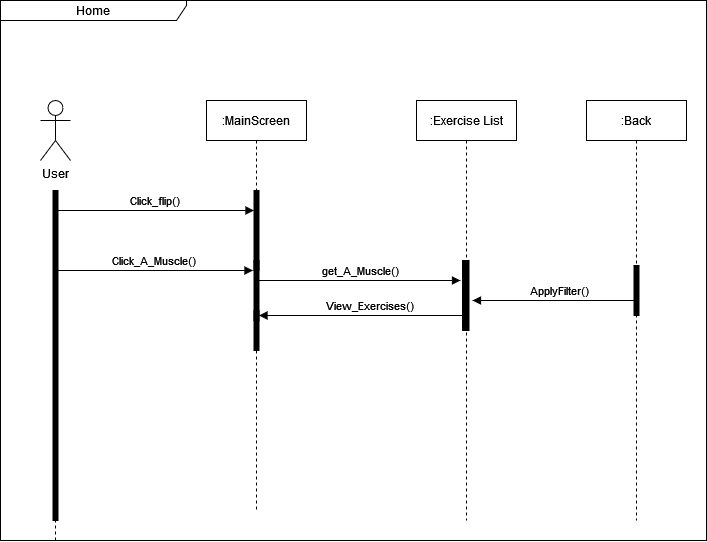

The diagram above was exported from draw.io. Its source (the exported page's mxGraphModel, read from the mxfile embedded in the PNG):
<mxGraphModel dx="483" dy="1734" grid="1" gridSize="10" guides="1" tooltips="1" connect="1" arrows="1" fold="1" page="1" pageScale="1" pageWidth="827" pageHeight="1169" math="0" shadow="0">
  <root>
    <mxCell id="0" />
    <mxCell id="1" parent="0" />
    <mxCell id="yI-KKn5nenXHCiCo1QlS-6" value="Home" style="shape=umlFrame;whiteSpace=wrap;html=1;pointerEvents=0;recursiveResize=0;container=1;collapsible=0;width=186;height=20;" parent="1" vertex="1">
      <mxGeometry x="140" y="-410" width="706" height="540" as="geometry" />
    </mxCell>
    <mxCell id="yI-KKn5nenXHCiCo1QlS-7" value="&lt;div&gt;User&lt;/div&gt;&lt;div&gt;&lt;br&gt;&lt;/div&gt;" style="shape=umlActor;verticalLabelPosition=bottom;verticalAlign=top;html=1;outlineConnect=0;" parent="yI-KKn5nenXHCiCo1QlS-6" vertex="1">
      <mxGeometry x="40" y="100" width="30" height="60" as="geometry" />
    </mxCell>
    <mxCell id="yI-KKn5nenXHCiCo1QlS-8" value="" style="html=1;points=[];perimeter=orthogonalPerimeter;fillColor=strokeColor;align=left;verticalAlign=top;spacingLeft=10;" parent="yI-KKn5nenXHCiCo1QlS-6" vertex="1">
      <mxGeometry x="253.5" y="190" width="5" height="130" as="geometry" />
    </mxCell>
    <mxCell id="yI-KKn5nenXHCiCo1QlS-9" value="" style="html=1;verticalAlign=bottom;labelBackgroundColor=none;endArrow=none;endFill=0;rounded=0;dashed=1;" parent="yI-KKn5nenXHCiCo1QlS-6" source="yI-KKn5nenXHCiCo1QlS-13" edge="1">
      <mxGeometry width="160" relative="1" as="geometry">
        <mxPoint x="54.5" y="649" as="sourcePoint" />
        <mxPoint x="54.5" y="190" as="targetPoint" />
        <Array as="points" />
      </mxGeometry>
    </mxCell>
    <mxCell id="yI-KKn5nenXHCiCo1QlS-10" value=":MainScreen" style="shape=umlLifeline;perimeter=lifelinePerimeter;whiteSpace=wrap;html=1;container=1;dropTarget=0;collapsible=0;recursiveResize=0;outlineConnect=0;portConstraint=eastwest;newEdgeStyle={&quot;edgeStyle&quot;:&quot;elbowEdgeStyle&quot;,&quot;elbow&quot;:&quot;vertical&quot;,&quot;curved&quot;:0,&quot;rounded&quot;:0};" parent="yI-KKn5nenXHCiCo1QlS-6" vertex="1">
      <mxGeometry x="206" y="100" width="100" height="410" as="geometry" />
    </mxCell>
    <mxCell id="yI-KKn5nenXHCiCo1QlS-12" value="" style="html=1;verticalAlign=bottom;labelBackgroundColor=none;endArrow=none;endFill=0;rounded=0;dashed=1;" parent="yI-KKn5nenXHCiCo1QlS-6" target="yI-KKn5nenXHCiCo1QlS-13" edge="1">
      <mxGeometry width="160" relative="1" as="geometry">
        <mxPoint x="55" y="540" as="sourcePoint" />
        <mxPoint x="68.5" y="200" as="targetPoint" />
      </mxGeometry>
    </mxCell>
    <mxCell id="yI-KKn5nenXHCiCo1QlS-13" value="" style="html=1;points=[];perimeter=orthogonalPerimeter;fillColor=strokeColor;align=left;verticalAlign=top;spacingLeft=10;" parent="yI-KKn5nenXHCiCo1QlS-6" vertex="1">
      <mxGeometry x="52.5" y="190" width="5" height="330" as="geometry" />
    </mxCell>
    <mxCell id="yI-KKn5nenXHCiCo1QlS-14" value=":Exercise List" style="shape=umlLifeline;perimeter=lifelinePerimeter;whiteSpace=wrap;html=1;container=1;dropTarget=0;collapsible=0;recursiveResize=0;outlineConnect=0;portConstraint=eastwest;newEdgeStyle={&quot;edgeStyle&quot;:&quot;elbowEdgeStyle&quot;,&quot;elbow&quot;:&quot;vertical&quot;,&quot;curved&quot;:0,&quot;rounded&quot;:0};" parent="yI-KKn5nenXHCiCo1QlS-6" vertex="1">
      <mxGeometry x="416" y="100" width="100" height="420" as="geometry" />
    </mxCell>
    <mxCell id="yI-KKn5nenXHCiCo1QlS-16" value="" style="html=1;points=[];perimeter=orthogonalPerimeter;fillColor=strokeColor;align=left;verticalAlign=top;spacingLeft=10;" parent="yI-KKn5nenXHCiCo1QlS-6" vertex="1">
      <mxGeometry x="253.5" y="260" width="5" height="10" as="geometry" />
    </mxCell>
    <mxCell id="yI-KKn5nenXHCiCo1QlS-17" value="Click_A_Muscle()" style="html=1;verticalAlign=bottom;labelBackgroundColor=none;endArrow=block;endFill=1;rounded=0;" parent="yI-KKn5nenXHCiCo1QlS-6" edge="1">
      <mxGeometry x="0.0025" width="160" relative="1" as="geometry">
        <mxPoint x="52.5" y="270" as="sourcePoint" />
        <mxPoint x="252.5" y="270" as="targetPoint" />
        <mxPoint as="offset" />
      </mxGeometry>
    </mxCell>
    <mxCell id="yI-KKn5nenXHCiCo1QlS-18" value="View_Exercises()" style="html=1;verticalAlign=bottom;labelBackgroundColor=none;endArrow=none;endFill=0;rounded=0;entryX=0.5;entryY=0.19;entryDx=0;entryDy=0;entryPerimeter=0;startArrow=block;startFill=1;" parent="yI-KKn5nenXHCiCo1QlS-6" edge="1">
      <mxGeometry x="0.0811" width="160" relative="1" as="geometry">
        <mxPoint x="258.5" y="315" as="sourcePoint" />
        <mxPoint x="462" y="315" as="targetPoint" />
        <mxPoint as="offset" />
      </mxGeometry>
    </mxCell>
    <mxCell id="yI-KKn5nenXHCiCo1QlS-19" value=":Back" style="shape=umlLifeline;perimeter=lifelinePerimeter;whiteSpace=wrap;html=1;container=1;dropTarget=0;collapsible=0;recursiveResize=0;outlineConnect=0;portConstraint=eastwest;newEdgeStyle={&quot;edgeStyle&quot;:&quot;elbowEdgeStyle&quot;,&quot;elbow&quot;:&quot;vertical&quot;,&quot;curved&quot;:0,&quot;rounded&quot;:0};" parent="yI-KKn5nenXHCiCo1QlS-6" vertex="1">
      <mxGeometry x="586" y="100" width="100" height="420" as="geometry" />
    </mxCell>
    <mxCell id="tR1SHXSb6-O5huA1Tc_m-1" value="Click_flip()" style="html=1;verticalAlign=bottom;labelBackgroundColor=none;endArrow=block;endFill=1;rounded=0;" parent="yI-KKn5nenXHCiCo1QlS-6" edge="1">
      <mxGeometry x="0.0025" width="160" relative="1" as="geometry">
        <mxPoint x="53.5" y="210" as="sourcePoint" />
        <mxPoint x="253.5" y="210" as="targetPoint" />
        <mxPoint as="offset" />
      </mxGeometry>
    </mxCell>
    <mxCell id="tR1SHXSb6-O5huA1Tc_m-3" value="" style="html=1;points=[];perimeter=orthogonalPerimeter;fillColor=strokeColor;align=left;verticalAlign=top;spacingLeft=10;" parent="yI-KKn5nenXHCiCo1QlS-6" vertex="1">
      <mxGeometry x="462" y="260" width="6.5" height="70" as="geometry" />
    </mxCell>
    <mxCell id="tR1SHXSb6-O5huA1Tc_m-5" value="get_A_Muscle()" style="html=1;verticalAlign=bottom;labelBackgroundColor=none;endArrow=block;endFill=1;rounded=0;" parent="yI-KKn5nenXHCiCo1QlS-6" edge="1">
      <mxGeometry x="0.0025" width="160" relative="1" as="geometry">
        <mxPoint x="258.5" y="280" as="sourcePoint" />
        <mxPoint x="460" y="280" as="targetPoint" />
        <mxPoint as="offset" />
      </mxGeometry>
    </mxCell>
    <mxCell id="tR1SHXSb6-O5huA1Tc_m-7" value="" style="html=1;points=[];perimeter=orthogonalPerimeter;fillColor=strokeColor;align=left;verticalAlign=top;spacingLeft=10;" parent="yI-KKn5nenXHCiCo1QlS-6" vertex="1">
      <mxGeometry x="253.5" y="310" width="5" height="40" as="geometry" />
    </mxCell>
    <mxCell id="tR1SHXSb6-O5huA1Tc_m-9" value="" style="html=1;points=[];perimeter=orthogonalPerimeter;fillColor=strokeColor;align=left;verticalAlign=top;spacingLeft=10;" parent="yI-KKn5nenXHCiCo1QlS-6" vertex="1">
      <mxGeometry x="633.5" y="265" width="5" height="50" as="geometry" />
    </mxCell>
    <mxCell id="tR1SHXSb6-O5huA1Tc_m-14" value="ApplyFilter()" style="html=1;verticalAlign=bottom;labelBackgroundColor=none;endArrow=none;endFill=0;rounded=0;startArrow=block;startFill=1;" parent="yI-KKn5nenXHCiCo1QlS-6" edge="1">
      <mxGeometry x="0.0811" width="160" relative="1" as="geometry">
        <mxPoint x="472" y="300" as="sourcePoint" />
        <mxPoint x="633.5" y="300" as="targetPoint" />
        <mxPoint as="offset" />
      </mxGeometry>
    </mxCell>
  </root>
</mxGraphModel>